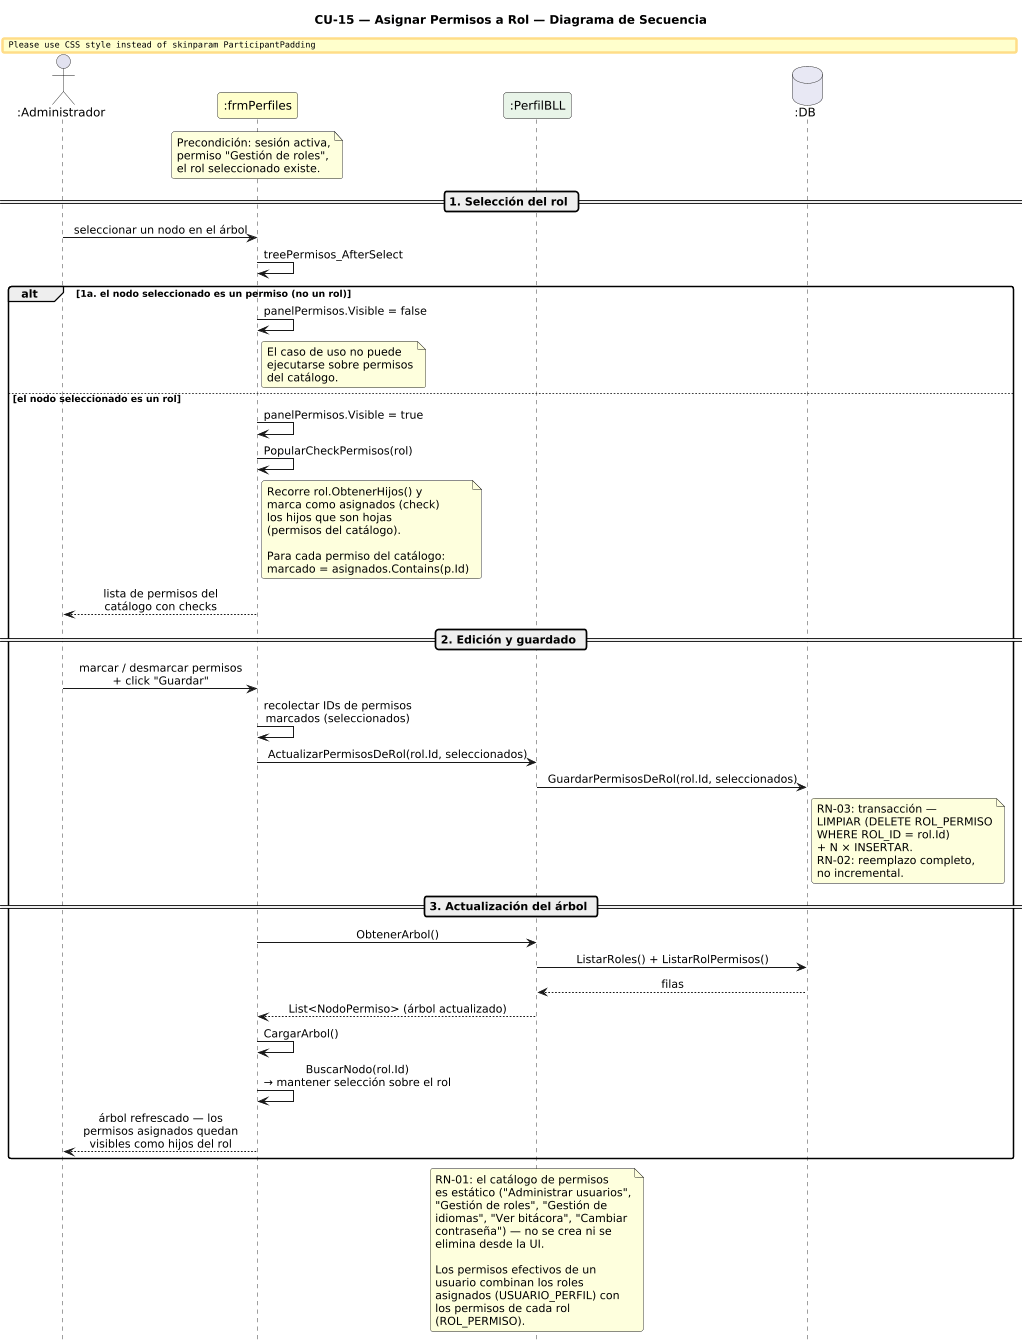

The diagram above was rendered by PlantUML. Its source (embedded in the PNG):
@startuml DiagramaSecuencia_CU15_AsignarPermisosRol

title CU-15 — Asignar Permisos a Rol — Diagrama de Secuencia

skinparam shadowing false
skinparam roundcorner 6
skinparam sequenceArrowThickness 1.2
skinparam ParticipantPadding 14
skinparam sequenceMessageAlign center
hide footbox
scale 0.85

' ─────────────────────────────────────────
' Participantes en orden de aparición
' ─────────────────────────────────────────
actor       ":Administrador"  as A
participant ":frmPerfiles"    as FP #FEFECE
participant ":PerfilBLL"      as PB #E8F4E8
database    ":DB"             as DB #E8E8F4

note over FP
  Precondición: sesión activa,
  permiso "Gestión de roles",
  el rol seleccionado existe.
end note

' ─────────────────────────────────────────
' SELECCIÓN DEL ROL
' ─────────────────────────────────────────
== 1. Selección del rol ==

A -> FP : seleccionar un nodo en el árbol
FP -> FP : treePermisos_AfterSelect

alt 1a. el nodo seleccionado es un permiso (no un rol)
  FP -> FP : panelPermisos.Visible = false
  note right of FP
    El caso de uso no puede
    ejecutarse sobre permisos
    del catálogo.
  end note

else el nodo seleccionado es un rol
  FP -> FP : panelPermisos.Visible = true
  FP -> FP : PopularCheckPermisos(rol)
  note right of FP
    Recorre rol.ObtenerHijos() y
    marca como asignados (check)
    los hijos que son hojas
    (permisos del catálogo).

    Para cada permiso del catálogo:
    marcado = asignados.Contains(p.Id)
  end note
  FP --> A : lista de permisos del\ncatálogo con checks

  ' ─────────────────────────────────────────
  ' EDICIÓN Y GUARDADO
  ' ─────────────────────────────────────────
  == 2. Edición y guardado ==

  A -> FP : marcar / desmarcar permisos\n+ click "Guardar"

  FP -> FP : recolectar IDs de permisos\nmarcados (seleccionados)
  FP -> PB : ActualizarPermisosDeRol(rol.Id, seleccionados)
  PB -> DB : GuardarPermisosDeRol(rol.Id, seleccionados)
  note right of DB
    RN-03: transacción —
    LIMPIAR (DELETE ROL_PERMISO
    WHERE ROL_ID = rol.Id)
    + N × INSERTAR.
    RN-02: reemplazo completo,
    no incremental.
  end note

  ' ─────────────────────────────────────────
  ' ACTUALIZACIÓN DEL ÁRBOL
  ' ─────────────────────────────────────────
  == 3. Actualización del árbol ==

  FP -> PB : ObtenerArbol()
  PB -> DB : ListarRoles() + ListarRolPermisos()
  DB --> PB : filas
  PB --> FP : List<NodoPermiso> (árbol actualizado)
  FP -> FP : CargarArbol()
  FP -> FP : BuscarNodo(rol.Id)\n→ mantener selección sobre el rol
  FP --> A : árbol refrescado — los\npermisos asignados quedan\nvisibles como hijos del rol
end

note over PB
  RN-01: el catálogo de permisos
  es estático ("Administrar usuarios",
  "Gestión de roles", "Gestión de
  idiomas", "Ver bitácora", "Cambiar
  contraseña") — no se crea ni se
  elimina desde la UI.

  Los permisos efectivos de un
  usuario combinan los roles
  asignados (USUARIO_PERFIL) con
  los permisos de cada rol
  (ROL_PERMISO).
end note

@enduml